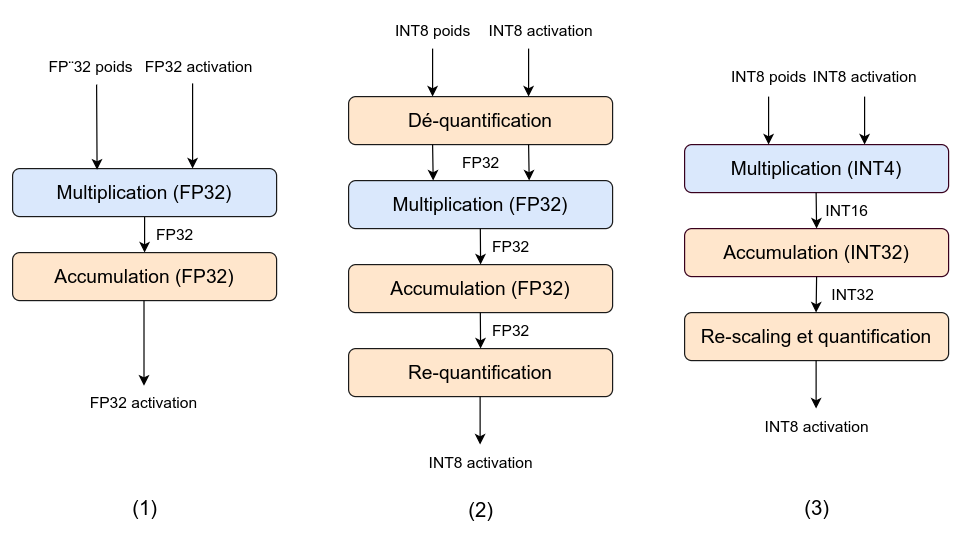

The diagram above was exported from draw.io. Its source (the exported page's mxGraphModel, read from the mxfile embedded in the PNG):
<mxGraphModel dx="1562" dy="763" grid="1" gridSize="10" guides="1" tooltips="1" connect="1" arrows="1" fold="1" page="1" pageScale="1" pageWidth="827" pageHeight="1169" math="0" shadow="0">
  <root>
    <mxCell id="0" />
    <mxCell id="1" parent="0" />
    <mxCell id="ftCYNk_ccGPSvXCNyVA4-1" value="" style="edgeStyle=orthogonalEdgeStyle;rounded=0;orthogonalLoop=1;jettySize=auto;html=1;" parent="1" source="ftCYNk_ccGPSvXCNyVA4-2" target="ftCYNk_ccGPSvXCNyVA4-3" edge="1">
      <mxGeometry relative="1" as="geometry" />
    </mxCell>
    <mxCell id="ftCYNk_ccGPSvXCNyVA4-2" value="Multiplication (FP32)" style="rounded=1;whiteSpace=wrap;html=1;fillColor=#dae8fc;strokeColor=#1A1A1A;fontSize=16;" parent="1" vertex="1">
      <mxGeometry x="410" y="870" width="220" height="40" as="geometry" />
    </mxCell>
    <mxCell id="ftCYNk_ccGPSvXCNyVA4-3" value="Accumulation (FP32)" style="rounded=1;whiteSpace=wrap;html=1;fillColor=#ffe6cc;strokeColor=#1A1A1A;fontSize=16;" parent="1" vertex="1">
      <mxGeometry x="410" y="940" width="220" height="40" as="geometry" />
    </mxCell>
    <mxCell id="ftCYNk_ccGPSvXCNyVA4-4" value="Dé-quantification" style="rounded=1;whiteSpace=wrap;html=1;fillColor=#ffe6cc;strokeColor=#1A1A1A;fontSize=16;" parent="1" vertex="1">
      <mxGeometry x="690" y="810" width="220" height="40" as="geometry" />
    </mxCell>
    <mxCell id="ftCYNk_ccGPSvXCNyVA4-5" value="Multiplication (FP32)" style="rounded=1;whiteSpace=wrap;html=1;fillColor=#dae8fc;strokeColor=#1A1A1A;fontSize=16;" parent="1" vertex="1">
      <mxGeometry x="690" y="880" width="220" height="40" as="geometry" />
    </mxCell>
    <mxCell id="ftCYNk_ccGPSvXCNyVA4-6" value="Accumulation (FP32)" style="rounded=1;whiteSpace=wrap;html=1;fillColor=#ffe6cc;strokeColor=#1A1A1A;fontSize=16;" parent="1" vertex="1">
      <mxGeometry x="690" y="950" width="220" height="40" as="geometry" />
    </mxCell>
    <mxCell id="ftCYNk_ccGPSvXCNyVA4-7" value="Re-quantification" style="rounded=1;whiteSpace=wrap;html=1;fillColor=#ffe6cc;strokeColor=#1A1A1A;fontSize=16;" parent="1" vertex="1">
      <mxGeometry x="690" y="1020" width="220" height="40" as="geometry" />
    </mxCell>
    <mxCell id="ftCYNk_ccGPSvXCNyVA4-8" value="Multiplication (INT4)" style="rounded=1;whiteSpace=wrap;html=1;fillColor=#dae8fc;strokeColor=#38001D;fontSize=16;" parent="1" vertex="1">
      <mxGeometry x="970" y="850" width="220" height="40" as="geometry" />
    </mxCell>
    <mxCell id="ftCYNk_ccGPSvXCNyVA4-9" value="Accumulation (INT32)" style="rounded=1;whiteSpace=wrap;html=1;fillColor=#ffe6cc;strokeColor=#38001D;fontSize=16;" parent="1" vertex="1">
      <mxGeometry x="970" y="920" width="220" height="40" as="geometry" />
    </mxCell>
    <mxCell id="ftCYNk_ccGPSvXCNyVA4-10" value="Re-scaling et quantification" style="rounded=1;whiteSpace=wrap;html=1;fillColor=#ffe6cc;strokeColor=#1A1A1A;fontSize=16;" parent="1" vertex="1">
      <mxGeometry x="970" y="990" width="220" height="40" as="geometry" />
    </mxCell>
    <mxCell id="ftCYNk_ccGPSvXCNyVA4-11" value="" style="endArrow=classic;html=1;rounded=0;entryX=0.32;entryY=0.025;entryDx=0;entryDy=0;entryPerimeter=0;" parent="1" target="ftCYNk_ccGPSvXCNyVA4-2" edge="1">
      <mxGeometry width="50" height="50" relative="1" as="geometry">
        <mxPoint x="480" y="800" as="sourcePoint" />
        <mxPoint x="830" y="920" as="targetPoint" />
      </mxGeometry>
    </mxCell>
    <mxCell id="ftCYNk_ccGPSvXCNyVA4-12" value="" style="endArrow=classic;html=1;rounded=0;entryX=0.32;entryY=0.025;entryDx=0;entryDy=0;entryPerimeter=0;" parent="1" edge="1">
      <mxGeometry width="50" height="50" relative="1" as="geometry">
        <mxPoint x="560" y="799" as="sourcePoint" />
        <mxPoint x="560" y="870" as="targetPoint" />
      </mxGeometry>
    </mxCell>
    <mxCell id="ftCYNk_ccGPSvXCNyVA4-13" value="" style="endArrow=classic;html=1;rounded=0;entryX=0.32;entryY=0.025;entryDx=0;entryDy=0;entryPerimeter=0;" parent="1" edge="1">
      <mxGeometry width="50" height="50" relative="1" as="geometry">
        <mxPoint x="519.5" y="980" as="sourcePoint" />
        <mxPoint x="519.5" y="1051" as="targetPoint" />
      </mxGeometry>
    </mxCell>
    <mxCell id="ftCYNk_ccGPSvXCNyVA4-14" value="" style="endArrow=classic;html=1;rounded=0;entryX=0.32;entryY=0.025;entryDx=0;entryDy=0;entryPerimeter=0;" parent="1" edge="1">
      <mxGeometry width="50" height="50" relative="1" as="geometry">
        <mxPoint x="760" y="770" as="sourcePoint" />
        <mxPoint x="760" y="810" as="targetPoint" />
      </mxGeometry>
    </mxCell>
    <mxCell id="ftCYNk_ccGPSvXCNyVA4-15" value="" style="endArrow=classic;html=1;rounded=0;entryX=0.32;entryY=0.025;entryDx=0;entryDy=0;entryPerimeter=0;" parent="1" edge="1">
      <mxGeometry width="50" height="50" relative="1" as="geometry">
        <mxPoint x="840" y="770" as="sourcePoint" />
        <mxPoint x="840" y="810" as="targetPoint" />
      </mxGeometry>
    </mxCell>
    <mxCell id="ftCYNk_ccGPSvXCNyVA4-16" value="" style="endArrow=classic;html=1;rounded=0;" parent="1" edge="1">
      <mxGeometry width="50" height="50" relative="1" as="geometry">
        <mxPoint x="760" y="850" as="sourcePoint" />
        <mxPoint x="760.5" y="880" as="targetPoint" />
      </mxGeometry>
    </mxCell>
    <mxCell id="ftCYNk_ccGPSvXCNyVA4-17" value="" style="endArrow=classic;html=1;rounded=0;" parent="1" edge="1">
      <mxGeometry width="50" height="50" relative="1" as="geometry">
        <mxPoint x="799.77" y="920" as="sourcePoint" />
        <mxPoint x="800" y="950" as="targetPoint" />
      </mxGeometry>
    </mxCell>
    <mxCell id="ftCYNk_ccGPSvXCNyVA4-18" value="" style="endArrow=classic;html=1;rounded=0;" parent="1" edge="1">
      <mxGeometry width="50" height="50" relative="1" as="geometry">
        <mxPoint x="799.77" y="990" as="sourcePoint" />
        <mxPoint x="800" y="1020" as="targetPoint" />
      </mxGeometry>
    </mxCell>
    <mxCell id="ftCYNk_ccGPSvXCNyVA4-19" value="" style="endArrow=classic;html=1;rounded=0;entryX=0.32;entryY=0.025;entryDx=0;entryDy=0;entryPerimeter=0;" parent="1" edge="1">
      <mxGeometry width="50" height="50" relative="1" as="geometry">
        <mxPoint x="799.5999999999999" y="1060" as="sourcePoint" />
        <mxPoint x="799.5999999999999" y="1100" as="targetPoint" />
      </mxGeometry>
    </mxCell>
    <mxCell id="ftCYNk_ccGPSvXCNyVA4-20" value="" style="endArrow=classic;html=1;rounded=0;entryX=0.32;entryY=0.025;entryDx=0;entryDy=0;entryPerimeter=0;" parent="1" edge="1">
      <mxGeometry width="50" height="50" relative="1" as="geometry">
        <mxPoint x="1040" y="810" as="sourcePoint" />
        <mxPoint x="1040" y="850" as="targetPoint" />
      </mxGeometry>
    </mxCell>
    <mxCell id="ftCYNk_ccGPSvXCNyVA4-21" value="" style="endArrow=classic;html=1;rounded=0;entryX=0.32;entryY=0.025;entryDx=0;entryDy=0;entryPerimeter=0;" parent="1" edge="1">
      <mxGeometry width="50" height="50" relative="1" as="geometry">
        <mxPoint x="1120" y="810" as="sourcePoint" />
        <mxPoint x="1120" y="850" as="targetPoint" />
      </mxGeometry>
    </mxCell>
    <mxCell id="ftCYNk_ccGPSvXCNyVA4-22" value="" style="endArrow=classic;html=1;rounded=0;" parent="1" edge="1">
      <mxGeometry width="50" height="50" relative="1" as="geometry">
        <mxPoint x="1079.6" y="890" as="sourcePoint" />
        <mxPoint x="1080" y="920" as="targetPoint" />
      </mxGeometry>
    </mxCell>
    <mxCell id="ftCYNk_ccGPSvXCNyVA4-23" value="" style="endArrow=classic;html=1;rounded=0;entryX=0.32;entryY=0.025;entryDx=0;entryDy=0;entryPerimeter=0;" parent="1" edge="1">
      <mxGeometry width="50" height="50" relative="1" as="geometry">
        <mxPoint x="1080" y="960" as="sourcePoint" />
        <mxPoint x="1079.6" y="990" as="targetPoint" />
      </mxGeometry>
    </mxCell>
    <mxCell id="ftCYNk_ccGPSvXCNyVA4-24" value="" style="endArrow=classic;html=1;rounded=0;entryX=0.32;entryY=0.025;entryDx=0;entryDy=0;entryPerimeter=0;" parent="1" edge="1">
      <mxGeometry width="50" height="50" relative="1" as="geometry">
        <mxPoint x="1079.6" y="1030" as="sourcePoint" />
        <mxPoint x="1079.6" y="1070" as="targetPoint" />
      </mxGeometry>
    </mxCell>
    <mxCell id="ftCYNk_ccGPSvXCNyVA4-25" value="FP¨32 poids" style="text;html=1;align=center;verticalAlign=middle;resizable=0;points=[];autosize=1;strokeColor=none;fillColor=none;fontSize=13;" parent="1" vertex="1">
      <mxGeometry x="430" y="770" width="90" height="30" as="geometry" />
    </mxCell>
    <mxCell id="ftCYNk_ccGPSvXCNyVA4-26" value="FP32 activation" style="text;html=1;align=center;verticalAlign=middle;resizable=0;points=[];autosize=1;strokeColor=none;fillColor=none;fontSize=13;" parent="1" vertex="1">
      <mxGeometry x="510" y="770" width="110" height="30" as="geometry" />
    </mxCell>
    <mxCell id="ftCYNk_ccGPSvXCNyVA4-27" value="FP32" style="text;html=1;align=center;verticalAlign=middle;resizable=0;points=[];autosize=1;strokeColor=none;fillColor=none;fontSize=13;" parent="1" vertex="1">
      <mxGeometry x="520" y="910" width="50" height="30" as="geometry" />
    </mxCell>
    <mxCell id="ftCYNk_ccGPSvXCNyVA4-28" value="FP32 activation" style="text;html=1;align=center;verticalAlign=middle;resizable=0;points=[];autosize=1;strokeColor=none;fillColor=none;fontSize=13;" parent="1" vertex="1">
      <mxGeometry x="464" y="1050" width="110" height="30" as="geometry" />
    </mxCell>
    <mxCell id="ftCYNk_ccGPSvXCNyVA4-29" value="INT8 poids" style="text;html=1;align=center;verticalAlign=middle;resizable=0;points=[];autosize=1;strokeColor=none;fillColor=none;fontSize=13;" parent="1" vertex="1">
      <mxGeometry x="715" y="740" width="90" height="30" as="geometry" />
    </mxCell>
    <mxCell id="ftCYNk_ccGPSvXCNyVA4-30" value="INT8 activation" style="text;html=1;align=center;verticalAlign=middle;resizable=0;points=[];autosize=1;strokeColor=none;fillColor=none;fontSize=13;" parent="1" vertex="1">
      <mxGeometry x="795" y="740" width="110" height="30" as="geometry" />
    </mxCell>
    <mxCell id="ftCYNk_ccGPSvXCNyVA4-31" value="" style="endArrow=classic;html=1;rounded=0;" parent="1" edge="1">
      <mxGeometry width="50" height="50" relative="1" as="geometry">
        <mxPoint x="840" y="850" as="sourcePoint" />
        <mxPoint x="840.5" y="880" as="targetPoint" />
      </mxGeometry>
    </mxCell>
    <mxCell id="ftCYNk_ccGPSvXCNyVA4-32" value="FP32" style="text;html=1;align=center;verticalAlign=middle;resizable=0;points=[];autosize=1;strokeColor=none;fillColor=none;fontSize=13;" parent="1" vertex="1">
      <mxGeometry x="775" y="850" width="50" height="30" as="geometry" />
    </mxCell>
    <mxCell id="ftCYNk_ccGPSvXCNyVA4-33" value="FP32" style="text;html=1;align=center;verticalAlign=middle;resizable=0;points=[];autosize=1;strokeColor=none;fillColor=none;fontSize=13;" parent="1" vertex="1">
      <mxGeometry x="800" y="920" width="50" height="30" as="geometry" />
    </mxCell>
    <mxCell id="ftCYNk_ccGPSvXCNyVA4-34" value="FP32" style="text;html=1;align=center;verticalAlign=middle;resizable=0;points=[];autosize=1;strokeColor=none;fillColor=none;fontSize=13;" parent="1" vertex="1">
      <mxGeometry x="800" y="990" width="50" height="30" as="geometry" />
    </mxCell>
    <mxCell id="ftCYNk_ccGPSvXCNyVA4-35" value="INT8 activation" style="text;html=1;align=center;verticalAlign=middle;resizable=0;points=[];autosize=1;strokeColor=none;fillColor=none;fontSize=13;" parent="1" vertex="1">
      <mxGeometry x="745" y="1100" width="110" height="30" as="geometry" />
    </mxCell>
    <mxCell id="ftCYNk_ccGPSvXCNyVA4-36" value="INT8 poids" style="text;html=1;align=center;verticalAlign=middle;resizable=0;points=[];autosize=1;strokeColor=none;fillColor=none;fontSize=13;" parent="1" vertex="1">
      <mxGeometry x="995" y="778" width="90" height="30" as="geometry" />
    </mxCell>
    <mxCell id="ftCYNk_ccGPSvXCNyVA4-37" value="INT8 activation" style="text;html=1;align=center;verticalAlign=middle;resizable=0;points=[];autosize=1;strokeColor=none;fillColor=none;fontSize=13;" parent="1" vertex="1">
      <mxGeometry x="1065" y="778" width="110" height="30" as="geometry" />
    </mxCell>
    <mxCell id="ftCYNk_ccGPSvXCNyVA4-38" value="INT16" style="text;html=1;align=center;verticalAlign=middle;resizable=0;points=[];autosize=1;strokeColor=none;fillColor=none;fontSize=13;" parent="1" vertex="1">
      <mxGeometry x="1075" y="890" width="60" height="30" as="geometry" />
    </mxCell>
    <mxCell id="ftCYNk_ccGPSvXCNyVA4-39" value="INT32" style="text;html=1;align=center;verticalAlign=middle;resizable=0;points=[];autosize=1;strokeColor=none;fillColor=none;fontSize=13;" parent="1" vertex="1">
      <mxGeometry x="1080" y="960" width="60" height="30" as="geometry" />
    </mxCell>
    <mxCell id="ftCYNk_ccGPSvXCNyVA4-40" value="INT8 activation" style="text;html=1;align=center;verticalAlign=middle;resizable=0;points=[];autosize=1;strokeColor=none;fillColor=none;fontSize=13;" parent="1" vertex="1">
      <mxGeometry x="1025" y="1070" width="110" height="30" as="geometry" />
    </mxCell>
    <mxCell id="ftCYNk_ccGPSvXCNyVA4-41" value="(1)" style="text;html=1;align=center;verticalAlign=middle;resizable=0;points=[];autosize=1;strokeColor=none;fillColor=none;fontSize=17;" parent="1" vertex="1">
      <mxGeometry x="500" y="1139" width="40" height="30" as="geometry" />
    </mxCell>
    <mxCell id="ftCYNk_ccGPSvXCNyVA4-42" value="(2)" style="text;html=1;align=center;verticalAlign=middle;resizable=0;points=[];autosize=1;strokeColor=none;fillColor=none;fontSize=17;" parent="1" vertex="1">
      <mxGeometry x="780" y="1141" width="40" height="30" as="geometry" />
    </mxCell>
    <mxCell id="ftCYNk_ccGPSvXCNyVA4-43" value="(3)" style="text;html=1;align=center;verticalAlign=middle;resizable=0;points=[];autosize=1;strokeColor=none;fillColor=none;fontSize=17;" parent="1" vertex="1">
      <mxGeometry x="1060" y="1139" width="40" height="30" as="geometry" />
    </mxCell>
  </root>
</mxGraphModel>